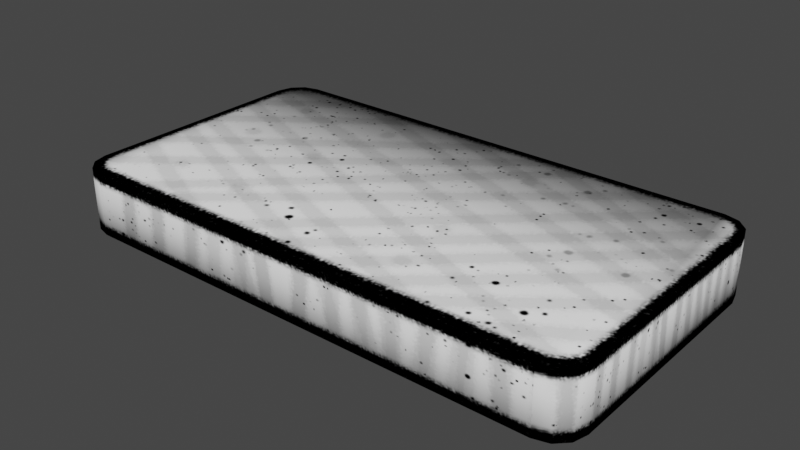 # Source: matress.blend  (saved by Blender 3.3.6; exported with 4.5.12 LTS)
import bpy
from mathutils import Matrix  # noqa: F401  (used for matrix-valued properties, if any)

bpy.ops.wm.read_factory_settings(use_empty=True)
scene = bpy.context.scene
scene.name = 'Scene'

# ---- collections
col_collection = bpy.data.collections.new('Collection'); scene.collection.children.link(col_collection)

# ---- images (referenced by path relative to the original .blend; pixels are not part of the script)
import os
ASSET_DIR = os.environ.get("B2B_ASSET_DIR", "")  # directory of the original .blend (textures are referenced by path, not embedded)
HERE = os.path.dirname(os.path.abspath(__file__))  # packed textures are extracted next to this script under _unpacked/

def load_image(name, relpath, width, height, colorspace="sRGB"):
    """Load a texture the original file referenced (path relative to the .blend, or extracted next to this script)."""
    p = next((c for c in (os.path.join(HERE, relpath), os.path.join(ASSET_DIR, relpath)) if relpath and os.path.exists(c)), "")
    if p:
        img = bpy.data.images.load(p, check_existing=True)
        img.name = name
    else:  # same state as the original file: an image datablock whose file is absent (Cycles renders it pink)
        img = bpy.data.images.new(name, width, height)
        img.source = "FILE"
        img.filepath = "//" + (relpath or name)
    img.colorspace_settings.name = colorspace
    return img
img_matress_png = load_image('matress.png', '_unpacked/matress.a0d275e1.png', 512, 375, 'sRGB')

# ---- materials (node trees are filled in below, after node groups)
mat_matress = bpy.data.materials.new('matress')
mat_matress.alpha_threshold = 0.0
mat_matress.use_transparent_shadow = False
mat_matress.roughness = 0.5
mat_matress.line_color = (0.0, 0.0, 0.0, 1.0)

# ---- material node trees
mat_matress.use_nodes = True; mat_matress.node_tree.nodes.clear()
_N = mat_matress.node_tree.nodes; _L = mat_matress.node_tree.links
n0 = _N.new('ShaderNodeOutputMaterial'); n0.name = 'Material Output'; n0.location = (300, 300)
n1 = _N.new('ShaderNodeBsdfPrincipled'); n1.name = 'Principled BSDF'; n1.location = (10, 300)
n1.distribution = 'GGX'
n1.subsurface_method = 'RANDOM_WALK_SKIN'
n1.inputs[3].default_value = 1.45
n1.inputs[13].default_value = 0.0
n1.inputs[27].default_value = (0.0, 0.0, 0.0, 1.0)
n1.inputs[28].default_value = 1.0
n2 = _N.new('ShaderNodeTexImage'); n2.name = 'Image Texture'; n2.location = (-409, 309)
n2.image = img_matress_png
_L.new(n1.outputs[0], n0.inputs[0])
_L.new(n2.outputs[0], n1.inputs[0])
n0.is_active_output = True

# ---- world
world_world = bpy.data.worlds.new('World'); scene.world = world_world
world_world.use_nodes = True; world_world.node_tree.nodes.clear()
_N = world_world.node_tree.nodes; _L = world_world.node_tree.links
n0 = _N.new('ShaderNodeOutputWorld'); n0.name = 'World Output'; n0.location = (300, 300)
n1 = _N.new('ShaderNodeBackground'); n1.name = 'Background'; n1.location = (10, 300)
n1.inputs[0].default_value = (0.05088, 0.05088, 0.05088, 1.0)
_L.new(n1.outputs[0], n0.inputs[0])
n0.is_active_output = True
world_world.color = (0.05088, 0.05088, 0.05088)
world_world.use_sun_shadow = False
world_world.sun_shadow_jitter_overblur = 0.0

# ---- meshes
me_cube_002 = bpy.data.meshes.new('Cube.002')
me_cube_002.from_pydata([(-2.21, -1.342, -0.2932), (-2.483, -1.069, -0.2932), (-2.347, -1.305, -0.2932), (-2.447, -1.205, -0.2932), (-2.483, -1.069, 0.2932), (-2.21, -1.342, 0.2932), (-2.447, -1.205, 0.2932), (-2.347, -1.305, 0.2932), (-2.483, 1.069, -0.2932), (-2.21, 1.342, -0.2932), (-2.447, 1.205, -0.2932), (-2.347, 1.305, -0.2932), (-2.21, 1.342, 0.2932), (-2.483, 1.069, 0.2932), (-2.347, 1.305, 0.2932), (-2.447, 1.205, 0.2932), (2.483, -1.069, -0.2932), (2.21, -1.342, -0.2932), (2.447, -1.205, -0.2932), (2.347, -1.305, -0.2932), (2.21, -1.342, 0.2932), (2.483, -1.069, 0.2932), (2.347, -1.305, 0.2932), (2.447, -1.205, 0.2932), (2.21, 1.342, -0.2932), (2.483, 1.069, -0.2932), (2.347, 1.305, -0.2932), (2.447, 1.205, -0.2932), (2.483, 1.069, 0.2932), (2.21, 1.342, 0.2932), (2.447, 1.205, 0.2932), (2.347, 1.305, 0.2932)], [], [(20, 0, 17), (28, 16, 25), (20, 21, 29), (4, 8, 1), (12, 24, 9), (5, 2, 0), (7, 3, 2), (6, 1, 3), (9, 14, 12), (11, 15, 14), (10, 13, 15), (25, 30, 28), (27, 31, 30), (26, 29, 31), (17, 22, 20), (19, 23, 22), (18, 21, 23), (0, 1, 9), (20, 5, 0), (28, 21, 16), (21, 28, 29), (28, 30, 29), (30, 31, 29), (29, 12, 5), (12, 14, 13), (14, 15, 13), (13, 4, 5), (4, 6, 5), (6, 7, 5), (5, 20, 29), (20, 22, 21), (22, 23, 21), (12, 13, 5), (4, 13, 8), (12, 29, 24), (5, 7, 2), (7, 6, 3), (6, 4, 1), (9, 11, 14), (11, 10, 15), (10, 8, 13), (25, 27, 30), (27, 26, 31), (26, 24, 29), (17, 19, 22), (19, 18, 23), (18, 16, 21), (1, 8, 9), (8, 10, 9), (10, 11, 9), (9, 24, 17), (24, 26, 25), (26, 27, 25), (25, 16, 17), (16, 18, 17), (18, 19, 17), (17, 0, 9), (0, 2, 1), (2, 3, 1), (24, 25, 17)])
me_cube_002.polygons.foreach_set('use_smooth', [True] * 60)
_uv = me_cube_002.uv_layers.new(name='UVMap')
_uv.uv.foreach_set('vector', [0.9449, 0.2244, 0.05506, 5.855e-06, 0.9449, 5.855e-06, 0.8981, 0.2224, 0.1019, 5.727e-06, 0.8981, 5.727e-06, 0.9449, 0.2487, 1.0, 0.3253, 0.9449, 1.0, 0.1019, 0.2224, 0.8981, 5.727e-06, 0.1019, 5.727e-06, 0.05506, 0.2244, 0.9449, 5.713e-06, 0.05506, 5.713e-06, 0.0, 0.2224, 0.01365, 5.727e-06, 0.0, 5.727e-06, 0.01365, 0.2224, 0.05094, 5.727e-06, 0.01365, 5.727e-06, 0.05094, 0.2224, 0.1019, 5.727e-06, 0.05094, 5.727e-06, 1.0, 5.727e-06, 0.9863, 0.2224, 1.0, 0.2224, 0.9863, 5.727e-06, 0.9491, 0.2224, 0.9863, 0.2224, 0.9491, 5.727e-06, 0.8981, 0.2224, 0.9491, 0.2224, 0.8981, 5.727e-06, 0.9491, 0.2224, 0.8981, 0.2224, 0.9491, 5.727e-06, 0.9863, 0.2224, 0.9491, 0.2224, 0.9863, 5.727e-06, 1.0, 0.2224, 0.9863, 0.2224, 0.0, 5.727e-06, 0.01365, 0.2224, 0.0, 0.2224, 0.01365, 5.727e-06, 0.05094, 0.2224, 0.01365, 0.2224, 0.05094, 5.727e-06, 0.1019, 0.2224, 0.05094, 0.2224, 0.05506, 0.2487, 0.0, 0.3253, 0.05506, 1.0, 0.9449, 0.2244, 0.05506, 0.2244, 0.05506, 5.855e-06, 0.8981, 0.2224, 0.1019, 0.2224, 0.1019, 5.727e-06, 1.0, 0.3253, 1.0, 0.9234, 0.9449, 1.0, 1.0, 0.9234, 0.9926, 0.9617, 0.9449, 1.0, 0.9926, 0.9617, 0.9725, 0.9897, 0.9449, 1.0, 0.9449, 1.0, 0.05506, 1.0, 0.05506, 0.2487, 0.05506, 1.0, 0.02753, 0.9897, 0.0, 0.9234, 0.02753, 0.9897, 0.007377, 0.9617, 0.0, 0.9234, 0.0, 0.9234, 0.0, 0.3253, 0.05506, 0.2487, 0.0, 0.3253, 0.007377, 0.287, 0.05506, 0.2487, 0.007377, 0.287, 0.02753, 0.259, 0.05506, 0.2487, 0.05506, 0.2487, 0.9449, 0.2487, 0.9449, 1.0, 0.9449, 0.2487, 0.9725, 0.259, 1.0, 0.3253, 0.9725, 0.259, 0.9926, 0.287, 1.0, 0.3253, 0.05506, 1.0, 0.0, 0.9234, 0.05506, 0.2487, 0.1019, 0.2224, 0.8981, 0.2224, 0.8981, 5.727e-06, 0.05506, 0.2244, 0.9449, 0.2244, 0.9449, 5.713e-06, 0.0, 0.2224, 0.01365, 0.2224, 0.01365, 5.727e-06, 0.01365, 0.2224, 0.05094, 0.2224, 0.05094, 5.727e-06, 0.05094, 0.2224, 0.1019, 0.2224, 0.1019, 5.727e-06, 1.0, 5.727e-06, 0.9863, 5.727e-06, 0.9863, 0.2224, 0.9863, 5.727e-06, 0.9491, 5.727e-06, 0.9491, 0.2224, 0.9491, 5.727e-06, 0.8981, 5.727e-06, 0.8981, 0.2224, 0.8981, 5.727e-06, 0.9491, 5.727e-06, 0.9491, 0.2224, 0.9491, 5.727e-06, 0.9863, 5.727e-06, 0.9863, 0.2224, 0.9863, 5.727e-06, 1.0, 5.727e-06, 1.0, 0.2224, 0.0, 5.727e-06, 0.01365, 5.727e-06, 0.01365, 0.2224, 0.01365, 5.727e-06, 0.05094, 5.727e-06, 0.05094, 0.2224, 0.05094, 5.727e-06, 0.1019, 5.727e-06, 0.1019, 0.2224, 0.0, 0.3253, 0.0, 0.9234, 0.05506, 1.0, 0.0, 0.9234, 0.007377, 0.9617, 0.05506, 1.0, 0.007377, 0.9617, 0.02753, 0.9897, 0.05506, 1.0, 0.05506, 1.0, 0.9449, 1.0, 0.9449, 0.2487, 0.9449, 1.0, 0.9725, 0.9897, 1.0, 0.9234, 0.9725, 0.9897, 0.9926, 0.9617, 1.0, 0.9234, 1.0, 0.9234, 1.0, 0.3253, 0.9449, 0.2487, 1.0, 0.3253, 0.9926, 0.287, 0.9449, 0.2487, 0.9926, 0.287, 0.9725, 0.259, 0.9449, 0.2487, 0.9449, 0.2487, 0.05506, 0.2487, 0.05506, 1.0, 0.05506, 0.2487, 0.02753, 0.259, 0.0, 0.3253, 0.02753, 0.259, 0.007377, 0.287, 0.0, 0.3253, 0.9449, 1.0, 1.0, 0.9234, 0.9449, 0.2487])
me_cube_002.materials.append(mat_matress)
me_cube_002.update()

# ---- objects
ob_matress = bpy.data.objects.new('matress', me_cube_002)

# ---- transforms, parenting, visibility, modifiers, constraints
ob_matress.location = (0.0, 0.4651, 0.0)

# ---- collection membership
col_collection.objects.link(ob_matress)

# ---- scene / render settings (as saved in the file)
scene.frame_start = 1; scene.frame_end = 250; scene.frame_set(1)
scene.render.engine = 'BLENDER_EEVEE_NEXT'
scene.cycles.sampling_pattern = 'TABULATED_SOBOL'
scene.cycles.use_light_tree = False
scene.view_settings.view_transform = 'Filmic'
bpy.context.view_layer.update()

# ---- added for rendering (the .blend has no active camera and no usable light): camera, sun
cam_auto = bpy.data.cameras.new('AutoCamera')
cam_auto.lens = 50.0
cam_auto.sensor_width = 36.0
cam_auto.clip_end = 1000.0
ob_auto_camera = bpy.data.objects.new('AutoCamera', cam_auto)
scene.collection.objects.link(ob_auto_camera)
ob_auto_camera.location = (5.25145, -5.83667, 4.20116)
ob_auto_camera.rotation_euler = (1.09748, -7.21219e-08, 0.694738)
scene.camera = ob_auto_camera
light_auto_sun = bpy.data.lights.new('AutoSun', 'SUN')
light_auto_sun.energy = 3.0
light_auto_sun.angle = 0.0523599
ob_auto_sun = bpy.data.objects.new('AutoSun', light_auto_sun)
scene.collection.objects.link(ob_auto_sun)
ob_auto_sun.rotation_euler = (0.872665, 0.174533, 0.523599)
bpy.context.view_layer.update()
